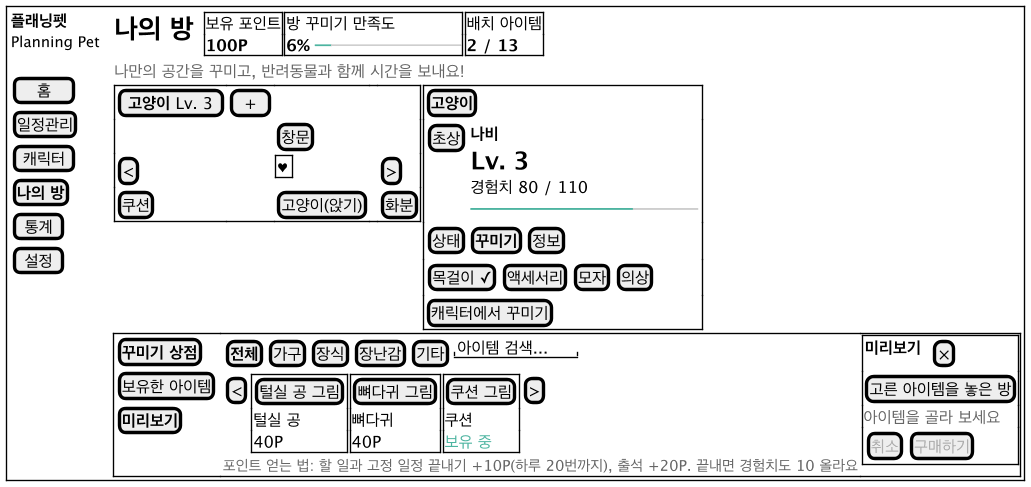

The diagram above was rendered by PlantUML. Its source (embedded in the PNG):
@startsalt ui-room
!include ui-common.iuml
{+
  {
    {
      <b>플래닝펫</b>
      <size:11>Planning Pet</size>
      .
      [  홈  ]
      [일정관리]
      [ 캐릭터 ]
      [<b>나의 방</b>]
      [ 통계 ]
      [ 설정 ]
    } | . |
    {
      { <size:20><b>나의 방</b></size> | . | {+ 보유 포인트
<b>100P</b> } | {+ 방 꾸미기 만족도
<b>6%</b> <color:#4DB4A0>━</color><color:#CCCCCC>━━━━━━━━</color> } | {+ 배치 아이템
<b>2 / 13</b> } }
      { <color:#666666>나만의 공간을 꾸미고, 반려동물과 함께 시간을 보내요!</color> }
      {
        {+
          [<b>고양이</b> Lv. 3] | [ + ] | . | . | .
          . | . | [창문] | . | .
          [<] | . | {+ ♥ } | . | [>]
          [쿠션] | . | [고양이(앉기)] | . | [화분]
        } | {+
          [<b>고양이</b>]
          { [초상] | { <b>나비</b>
<size:18><b>Lv. 3</b></size>
경험치 80 / 110
<color:#4DB4A0>━━━━━━━━━━</color><color:#CCCCCC>━━━━</color> } }
          { [상태] | [<b>꾸미기</b>] | [정보] }
          { [목걸이 ✓] | [액세서리] | [모자] | [의상] }
          [캐릭터에서 꾸미기]
        }
      }
      {+
        {
          [<b>꾸미기 상점</b>]
          [보유한 아이템]
          [<b>미리보기</b>]
        } | {
          { [<b>전체</b>] | [가구] | [장식] | [장난감] | [기타] | "아이템 검색...  " }
          { [<] | {+ [털실 공 그림]
털실 공
40P } | {+ [뼈다귀 그림]
뼈다귀
40P } | {+ [쿠션 그림]
쿠션
<color:#4DB4A0>보유 중</color> } | [>] }
          <size:11><color:#666666>포인트 얻는 법: 할 일과 고정 일정 끝내기 +10P(하루 20번까지), 출석 +20P. 끝내면 경험치도 10 올라요</color></size>
        } | {+
          { <b>미리보기</b> | . | [×] }
          [고른 아이템을 놓은 방]
          <color:#666666>아이템을 골라 보세요</color>
          { [<color:#AAAAAA>취소</color>] | [<color:#AAAAAA>구매하기</color>] }
        }
      }
    }
  }
}
@endsalt